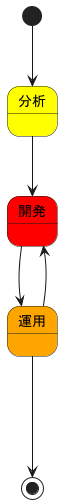

The diagram above was rendered by PlantUML. Its source (embedded in the PNG):
@startuml
[*] --> 分析
分析 --> 開発
開発 --> 運用
運用 --> 開発
運用 ---> [*]

state 分析 #yellow
state 開発 #red
state 運用 #orange
@enduml